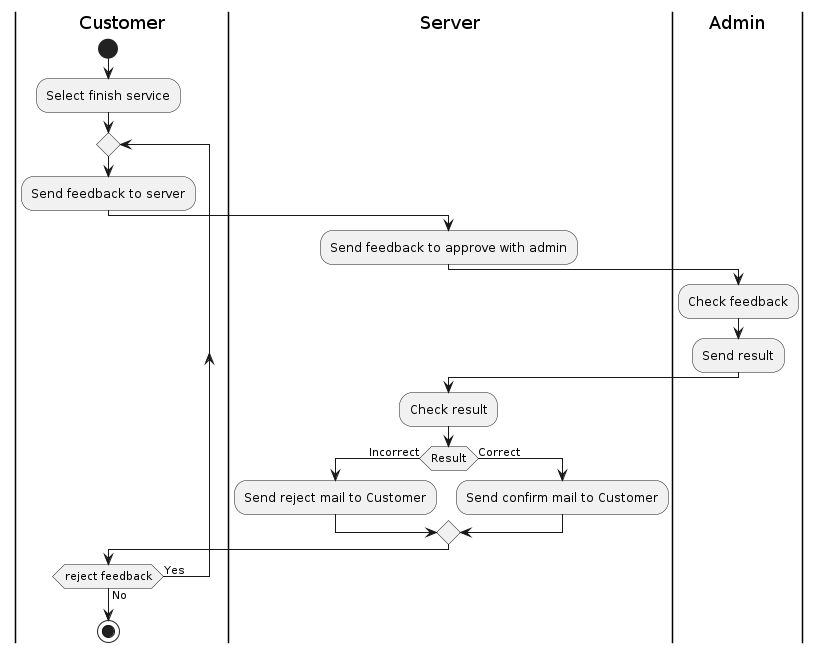

The diagram above was rendered by PlantUML. Its source (embedded in the PNG):
@startuml
|Customer|
start
:Select finish service;
repeat
:Send feedback to server;
|Server|
:Send feedback to approve with admin;
|Admin|
:Check feedback;
:Send result;
|Server|
:Check result;
if (Result) is (Incorrect) then
	:Send reject mail to Customer;
else (Correct)
	|Server|
	:Send confirm mail to Customer;
endif
|Customer|
repeat while (reject feedback) is (Yes) not (No)
stop
@enduml